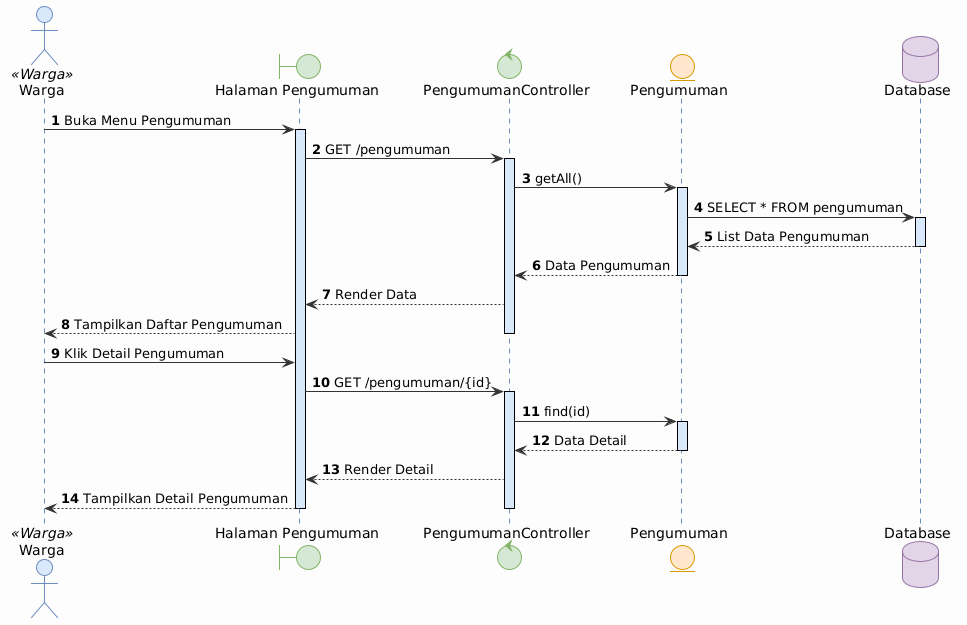

The diagram above was rendered by PlantUML. Its source (embedded in the PNG):
@startuml
!theme plain
skinparam backgroundColor #FDFDFD
skinparam defaultFontName Arial
autonumber

skinparam sequence {
  ArrowColor #333333
  LifeLineBorderColor #6C8EBF
  LifeLineBackgroundColor #DAE8FC
  ParticipantPadding 40
  BoxPadding 40
}
skinparam actor {
  BackgroundColor<<Warga>> #DAE8FC
  BorderColor<<Warga>> #6C8EBF
  BackgroundColor<<Admin>> #F8CECC
  BorderColor<<Admin>> #B85450
}
skinparam boundary {
  BackgroundColor #D5E8D4
  BorderColor #82B366
}
skinparam control {
  BackgroundColor #D5E8D4
  BorderColor #82B366
}
skinparam entity {
  BackgroundColor #FFE6CC
  BorderColor #D79B00
}
skinparam database {
  BackgroundColor #E1D5E7
  BorderColor #9673A6
}

actor "Warga" as User <<Warga>>
boundary "Halaman Pengumuman" as View
control "PengumumanController" as Controller
entity "Pengumuman" as Model
database "Database" as DB

User -> View : Buka Menu Pengumuman
activate View
View -> Controller : GET /pengumuman
activate Controller
Controller -> Model : getAll()
activate Model
Model -> DB : SELECT * FROM pengumuman
activate DB
DB --> Model : List Data Pengumuman
deactivate DB
Model --> Controller : Data Pengumuman
deactivate Model

Controller --> View : Render Data
View --> User : Tampilkan Daftar Pengumuman
deactivate Controller

User -> View : Klik Detail Pengumuman
View -> Controller : GET /pengumuman/{id}
activate Controller
Controller -> Model : find(id)
activate Model
Model --> Controller : Data Detail
deactivate Model
Controller --> View : Render Detail
View --> User : Tampilkan Detail Pengumuman
deactivate Controller
deactivate View
@enduml